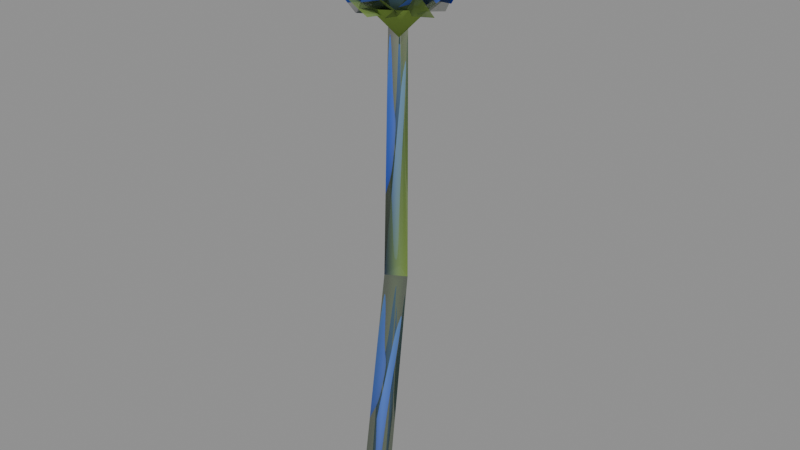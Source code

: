 # Source: Cornflower_Painted.blend  (saved by Blender 5.0.119; exported with 4.5.12 LTS)
import bpy
from mathutils import Matrix  # noqa: F401  (used for matrix-valued properties, if any)

bpy.ops.wm.read_factory_settings(use_empty=True)
scene = bpy.context.scene
scene.name = 'Scene'

# ---- images (referenced by path relative to the original .blend; pixels are not part of the script)
import os
ASSET_DIR = os.environ.get("B2B_ASSET_DIR", "")  # directory of the original .blend (textures are referenced by path, not embedded)
HERE = os.path.dirname(os.path.abspath(__file__))  # packed textures are extracted next to this script under _unpacked/

def load_image(name, relpath, width, height, colorspace="sRGB"):
    """Load a texture the original file referenced (path relative to the .blend, or extracted next to this script)."""
    p = next((c for c in (os.path.join(HERE, relpath), os.path.join(ASSET_DIR, relpath)) if relpath and os.path.exists(c)), "")
    if p:
        img = bpy.data.images.load(p, check_existing=True)
        img.name = name
    else:  # same state as the original file: an image datablock whose file is absent (Cycles renders it pink)
        img = bpy.data.images.new(name, width, height)
        img.source = "FILE"
        img.filepath = "//" + (relpath or name)
    img.colorspace_settings.name = colorspace
    return img
img_t_cornflower_painted_floret_png = load_image('T_Cornflower_Painted_Floret.png', '_unpacked/T_Cornflower_Painted_Floret.aaf05bb8.png', 1254, 1254, 'sRGB')

# ---- materials (node trees are filled in below, after node groups)
mat_painted_blue_cornflower = bpy.data.materials.new('Painted Blue Cornflower')

# ---- material node trees
mat_painted_blue_cornflower.use_nodes = True; mat_painted_blue_cornflower.node_tree.nodes.clear()
_N = mat_painted_blue_cornflower.node_tree.nodes; _L = mat_painted_blue_cornflower.node_tree.links
n0 = _N.new('ShaderNodeBsdfPrincipled'); n0.name = 'Principled BSDF'; n0.location = (-200, 100)
n0.inputs[2].default_value = 1.0
n0.inputs[13].default_value = 0.0
n1 = _N.new('ShaderNodeOutputMaterial'); n1.name = 'Material Output'; n1.location = (200, 100)
n2 = _N.new('ShaderNodeTexImage'); n2.name = 'Image Texture'; n2.location = (0, 0)
n2.image = img_t_cornflower_painted_floret_png
n3 = _N.new('ShaderNodeVertexColor'); n3.name = 'Color Attribute'; n3.location = (0, 0)
n3.layer_name = 'Color'
n4 = _N.new('ShaderNodeSeparateColor'); n4.name = 'Separate Color'; n4.location = (0, 0)
n5 = _N.new('ShaderNodeMixRGB'); n5.name = 'Mix (Legacy)'; n5.location = (0, 0)
n5.inputs[1].default_value = (0.28, 0.43, 0.09, 1.0)
n5.inputs[2].default_value = (0.025, 0.035, 0.12, 1.0)
n6 = _N.new('ShaderNodeMixRGB'); n6.name = 'Mix (Legacy).001'; n6.location = (0, 0)
n7 = _N.new('ShaderNodeMixRGB'); n7.name = 'Mix (Legacy).002'; n7.location = (0, 0)
n7.inputs[1].default_value = (1.0, 1.0, 1.0, 1.0)
_L.new(n0.outputs[0], n1.inputs[0])
_L.new(n3.outputs[0], n4.inputs[0])
_L.new(n4.outputs[2], n5.inputs[0])
_L.new(n3.outputs[1], n6.inputs[0])
_L.new(n5.outputs[0], n6.inputs[1])
_L.new(n2.outputs[0], n6.inputs[2])
_L.new(n6.outputs[0], n0.inputs[0])
_L.new(n3.outputs[1], n7.inputs[0])
_L.new(n2.outputs[1], n7.inputs[2])
_L.new(n7.outputs[0], n0.inputs[4])
n1.is_active_output = True

# ---- meshes
me_cornflower_painted = bpy.data.meshes.new('Cornflower_Painted')
me_cornflower_painted.from_pydata([(0.035, 0.0, 0.0), (-0.0175, 0.03031, 0.0), (-0.0175, -0.03031, 0.0), (0.07785, 0.0125, 0.56), (0.03533, 0.03705, 0.56), (0.03533, -0.01205, 0.56), (0.0667, 0.025, 1.12), (0.03415, 0.04379, 1.12), (0.03415, 0.006207, 1.12), (0.01528, 0.1024, 1.091), (0.04237, -0.06273, 1.121), (-0.07752, 0.09711, 1.146), (-0.05043, -0.06808, 1.176), (-0.1756, 0.09429, 1.22), (-0.1485, -0.07089, 1.25), (-0.03317, 0.05714, 1.099), (0.1038, -0.03841, 1.131), (-0.0912, -0.003475, 1.167), (0.04578, -0.09902, 1.199), (-0.1533, -0.06346, 1.254), (-0.01628, -0.159, 1.286), (-0.03398, -0.00948, 1.103), (0.1327, 0.02058, 1.118), (-0.02764, -0.08397, 1.181), (0.139, -0.05392, 1.196), (-0.02313, -0.1583, 1.279), (0.1435, -0.1283, 1.294), (0.01093, -0.05516, 1.122), (0.1096, 0.08289, 1.112), (0.07351, -0.09402, 1.201), (0.1722, 0.04403, 1.191), (0.1362, -0.1315, 1.3), (0.2349, 0.006552, 1.29), (0.07766, -0.05637, 1.124), (0.05057, 0.1088, 1.095), (0.1554, -0.03095, 1.195), (0.1283, 0.1342, 1.165), (0.2338, -0.001932, 1.285), (0.2067, 0.1632, 1.255), (0.1247, -0.009176, 1.128), (-0.01228, 0.08637, 1.097), (0.1677, 0.07152, 1.186), (0.03069, 0.1671, 1.154), (0.2101, 0.1577, 1.262), (0.0731, 0.2533, 1.231), (0.1269, 0.05556, 1.112), (-0.03971, 0.0255, 1.097), (0.1055, 0.1501, 1.16), (-0.06111, 0.1201, 1.145), (0.08135, 0.2507, 1.226), (-0.08528, 0.2206, 1.211), (0.0806, 0.1031, 1.105), (-0.01807, -0.03493, 1.115), (0.002962, 0.1621, 1.152), (-0.09571, 0.02401, 1.162), (-0.07938, 0.2257, 1.217), (-0.1781, 0.08769, 1.227), (0.03853, 0.03363, 1.174), (0.04559, 0.02422, 1.115), (-0.009218, 0.02845, 1.135), (0.005216, -0.007863, 1.143), (0.04144, -0.0229, 1.15), (0.07823, -0.007863, 1.152), (0.09404, 0.02845, 1.148), (0.07961, 0.06477, 1.14), (0.04338, 0.07981, 1.133), (0.006591, 0.06477, 1.131), (0.05147, 0.01637, 1.066), (-0.01259, 0.025, 1.113), (0.003513, -0.0155, 1.122), (0.04392, -0.03228, 1.129), (0.08495, -0.0155, 1.131), (0.1026, 0.025, 1.127), (0.08649, 0.0655, 1.118), (0.04608, 0.08228, 1.111), (0.005047, 0.0655, 1.109)], [], [(0, 1, 4), (0, 4, 3), (1, 2, 5), (1, 5, 4), (2, 0, 3), (2, 3, 5), (3, 4, 7), (3, 7, 6), (4, 5, 8), (4, 8, 7), (5, 3, 6), (5, 6, 8), (9, 10, 12), (9, 12, 11), (11, 12, 14), (11, 14, 13), (15, 16, 18), (15, 18, 17), (17, 18, 20), (17, 20, 19), (21, 22, 24), (21, 24, 23), (23, 24, 26), (23, 26, 25), (27, 28, 30), (27, 30, 29), (29, 30, 32), (29, 32, 31), (33, 34, 36), (33, 36, 35), (35, 36, 38), (35, 38, 37), (39, 40, 42), (39, 42, 41), (41, 42, 44), (41, 44, 43), (45, 46, 48), (45, 48, 47), (47, 48, 50), (47, 50, 49), (51, 52, 54), (51, 54, 53), (53, 54, 56), (53, 56, 55), (57, 59, 60), (58, 60, 59), (57, 60, 61), (58, 61, 60), (57, 61, 62), (58, 62, 61), (57, 62, 63), (58, 63, 62), (57, 63, 64), (58, 64, 63), (57, 64, 65), (58, 65, 64), (57, 65, 66), (58, 66, 65), (57, 66, 59), (58, 59, 66), (67, 69, 68), (67, 70, 69), (67, 71, 70), (67, 72, 71), (67, 73, 72), (67, 74, 73), (67, 75, 74), (67, 68, 75)])
me_cornflower_painted.polygons.foreach_set('use_smooth', [True] * 68)
_uv = me_cornflower_painted.uv_layers.new(name='UVMap')
_uv.uv.foreach_set('vector', [0.0, 0.0, 1.0, 0.0, 1.0, 1.0, 0.0, 0.0, 1.0, 0.0, 1.0, 1.0, 0.0, 0.0, 1.0, 0.0, 1.0, 1.0, 0.0, 0.0, 1.0, 0.0, 1.0, 1.0, 0.0, 0.0, 1.0, 0.0, 1.0, 1.0, 0.0, 0.0, 1.0, 0.0, 1.0, 1.0, 0.0, 0.0, 1.0, 0.0, 1.0, 1.0, 0.0, 0.0, 1.0, 0.0, 1.0, 1.0, 0.0, 0.0, 1.0, 0.0, 1.0, 1.0, 0.0, 0.0, 1.0, 0.0, 1.0, 1.0, 0.0, 0.0, 1.0, 0.0, 1.0, 1.0, 0.0, 0.0, 1.0, 0.0, 1.0, 1.0, 0.0, 0.0, 1.0, 0.0, 1.0, 1.0, 0.0, 0.0, 1.0, 0.0, 1.0, 1.0, 0.0, 0.0, 1.0, 0.0, 1.0, 1.0, 0.0, 0.0, 1.0, 0.0, 1.0, 1.0, 0.0, 0.0, 1.0, 0.0, 1.0, 1.0, 0.0, 0.0, 1.0, 0.0, 1.0, 1.0, 0.0, 0.0, 1.0, 0.0, 1.0, 1.0, 0.0, 0.0, 1.0, 0.0, 1.0, 1.0, 0.0, 0.0, 1.0, 0.0, 1.0, 1.0, 0.0, 0.0, 1.0, 0.0, 1.0, 1.0, 0.0, 0.0, 1.0, 0.0, 1.0, 1.0, 0.0, 0.0, 1.0, 0.0, 1.0, 1.0, 0.0, 0.0, 1.0, 0.0, 1.0, 1.0, 0.0, 0.0, 1.0, 0.0, 1.0, 1.0, 0.0, 0.0, 1.0, 0.0, 1.0, 1.0, 0.0, 0.0, 1.0, 0.0, 1.0, 1.0, 0.0, 0.0, 1.0, 0.0, 1.0, 1.0, 0.0, 0.0, 1.0, 0.0, 1.0, 1.0, 0.0, 0.0, 1.0, 0.0, 1.0, 1.0, 0.0, 0.0, 1.0, 0.0, 1.0, 1.0, 0.0, 0.0, 1.0, 0.0, 1.0, 1.0, 0.0, 0.0, 1.0, 0.0, 1.0, 1.0, 0.0, 0.0, 1.0, 0.0, 1.0, 1.0, 0.0, 0.0, 1.0, 0.0, 1.0, 1.0, 0.0, 0.0, 1.0, 0.0, 1.0, 1.0, 0.0, 0.0, 1.0, 0.0, 1.0, 1.0, 0.0, 0.0, 1.0, 0.0, 1.0, 1.0, 0.0, 0.0, 1.0, 0.0, 1.0, 1.0, 0.0, 0.0, 1.0, 0.0, 1.0, 1.0, 0.0, 0.0, 1.0, 0.0, 1.0, 1.0, 0.0, 0.0, 1.0, 0.0, 1.0, 1.0, 0.0, 0.0, 1.0, 0.0, 1.0, 1.0, 0.0, 0.0, 1.0, 0.0, 1.0, 1.0, 0.0, 0.0, 1.0, 0.0, 1.0, 1.0, 0.0, 0.0, 1.0, 0.0, 1.0, 1.0, 0.0, 0.0, 1.0, 0.0, 1.0, 1.0, 0.0, 0.0, 1.0, 0.0, 1.0, 1.0, 0.0, 0.0, 1.0, 0.0, 1.0, 1.0, 0.0, 0.0, 1.0, 0.0, 1.0, 1.0, 0.0, 0.0, 1.0, 0.0, 1.0, 1.0, 0.0, 0.0, 1.0, 0.0, 1.0, 1.0, 0.0, 0.0, 1.0, 0.0, 1.0, 1.0, 0.0, 0.0, 1.0, 0.0, 1.0, 1.0, 0.0, 0.0, 1.0, 0.0, 1.0, 1.0, 0.0, 0.0, 1.0, 0.0, 1.0, 1.0, 0.0, 0.0, 1.0, 0.0, 1.0, 1.0, 0.0, 0.0, 1.0, 0.0, 1.0, 1.0, 0.0, 0.0, 1.0, 0.0, 1.0, 1.0, 0.0, 0.0, 1.0, 0.0, 1.0, 1.0, 0.0, 0.0, 1.0, 0.0, 1.0, 1.0, 0.0, 0.0, 1.0, 0.0, 1.0, 1.0, 0.0, 0.0, 1.0, 0.0, 1.0, 1.0, 0.0, 0.0, 1.0, 0.0, 1.0, 1.0, 0.0, 0.0, 1.0, 0.0, 1.0, 1.0, 0.0, 0.0, 1.0, 0.0, 1.0, 1.0, 0.0, 0.0, 1.0, 0.0, 1.0, 1.0])
_ca = me_cornflower_painted.color_attributes.new('Color', 'FLOAT_COLOR', 'CORNER')
_ca.data.foreach_set('color', [0.0, 1.0, 0.5, 0.5, 0.5, 0.5, 0.5, 0.5, 0.5, 0.5, 0.5, 0.5, 0.5, 0.5, 0.5, 0.5, 0.5, 0.5, 0.5, 0.5, 0.5, 0.5, 0.5, 0.5, 0.5, 0.5, 0.5, 0.5, 0.5, 0.5, 0.5, 0.5, 0.5, 0.5, 0.5, 0.5, 0.5, 0.5, 0.5, 0.5, 0.5, 0.5, 0.5, 0.5, 0.5, 0.5, 0.5, 0.5, 0.5, 0.5, 0.5, 0.5, 0.5, 0.5, 0.5, 0.5, 0.5, 0.5, 0.5, 0.5, 0.5, 0.5, 0.5, 0.5, 0.5, 0.5, 0.5, 0.5, 0.5, 0.5, 0.5, 0.5, 0.08293, 0.06619, 0.9163, 0.06619, 0.9163, 0.4825, 0.08293, 0.06619, 0.9163, 0.4825, 0.08293, 0.4825, 0.08293, 0.4825, 0.9163, 0.4825, 0.9163, 0.8987, 0.08293, 0.4825, 0.9163, 0.8987, 0.08293, 0.8987, 0.08293, 0.06619, 0.9163, 0.06619, 0.9163, 0.4825, 0.08293, 0.06619, 0.9163, 0.4825, 0.08293, 0.4825, 0.08293, 0.4825, 0.9163, 0.4825, 0.9163, 0.8987, 0.08293, 0.4825, 0.9163, 0.8987, 0.08293, 0.8987, 0.08293, 0.06619, 0.9163, 0.06619, 0.9163, 0.4825, 0.08293, 0.06619, 0.9163, 0.4825, 0.08293, 0.4825, 0.08293, 0.4825, 0.9163, 0.4825, 0.9163, 0.8987, 0.08293, 0.4825, 0.9163, 0.8987, 0.08293, 0.8987, 0.08293, 0.06619, 0.9163, 0.06619, 0.9163, 0.4825, 0.08293, 0.06619, 0.9163, 0.4825, 0.08293, 0.4825, 0.08293, 0.4825, 0.9163, 0.4825, 0.9163, 0.8987, 0.08293, 0.4825, 0.9163, 0.8987, 0.08293, 0.8987, 0.08293, 0.06619, 0.9163, 0.06619, 0.9163, 0.4825, 0.08293, 0.06619, 0.9163, 0.4825, 0.08293, 0.4825, 0.08293, 0.4825, 0.9163, 0.4825, 0.9163, 0.8987, 0.08293, 0.4825, 0.9163, 0.8987, 0.08293, 0.8987, 0.08293, 0.06619, 0.9163, 0.06619, 0.9163, 0.4825, 0.08293, 0.06619, 0.9163, 0.4825, 0.08293, 0.4825, 0.08293, 0.4825, 0.9163, 0.4825, 0.9163, 0.8987, 0.08293, 0.4825, 0.9163, 0.8987, 0.08293, 0.8987, 0.08293, 0.06619, 0.9163, 0.06619, 0.9163, 0.4825, 0.08293, 0.06619, 0.9163, 0.4825, 0.08293, 0.4825, 0.08293, 0.4825, 0.9163, 0.4825, 0.9163, 0.8987, 0.08293, 0.4825, 0.9163, 0.8987, 0.08293, 0.8987, 0.08293, 0.06619, 0.9163, 0.06619, 0.9163, 0.4825, 0.08293, 0.06619, 0.9163, 0.4825, 0.08293, 0.4825, 0.08293, 0.4825, 0.9163, 0.4825, 0.9163, 0.8987, 0.08293, 0.4825, 0.9163, 0.8987, 0.08293, 0.8987, 0.5, 0.5, 0.5, 0.5, 0.5, 0.5, 0.5, 0.5, 0.5, 0.5, 0.5, 0.5, 0.5, 0.5, 0.5, 0.5, 0.5, 0.5, 0.5, 0.5, 0.5, 0.5, 0.5, 0.5, 0.5, 0.5, 0.5, 0.5, 0.5, 0.5, 0.5, 0.5, 0.5, 0.5, 0.5, 0.5, 0.5, 0.5, 0.5, 0.5, 0.5, 0.5, 0.5, 0.5, 0.5, 0.5, 0.5, 0.5, 0.5, 0.5, 0.5, 0.5, 0.5, 0.5, 0.5, 0.5, 0.5, 0.5, 0.5, 0.5, 0.5, 0.5, 0.5, 0.5, 0.5, 0.5, 0.5, 0.5, 0.5, 0.5, 0.5, 0.5, 0.5, 0.5, 0.5, 0.5, 0.5, 0.5, 0.5, 0.5, 0.5, 0.5, 0.5, 0.5, 0.5, 0.5, 0.5, 0.5, 0.5, 0.5, 0.5, 0.5, 0.5, 0.5, 0.5, 0.5, 0.5, 0.5, 0.5, 0.5, 0.5, 0.5, 0.5, 0.5, 0.5, 0.5, 0.5, 0.5, 0.5, 0.5, 0.5, 0.5, 0.5, 0.5, 0.5, 0.5, 0.5, 0.5, 0.5, 0.5, 0.5, 0.5, 0.5, 0.5, 0.5, 0.5, 0.5, 0.5, 0.5, 0.5, 0.5, 0.5, 0.5, 0.5, 0.5, 0.5, 0.5, 0.5, 0.5, 0.5, 0.5, 0.5, 0.5, 0.5, 1.0, 1.0, 0.0, 1.0, 1.0, 1.0, 0.0, 1.0, 1.0, 1.0, 0.0, 1.0, 1.0, 1.0, 0.0, 1.0, 1.0, 1.0, 0.0, 1.0, 1.0, 1.0, 0.0, 1.0, 1.0, 1.0, 0.0, 1.0, 1.0, 1.0, 0.0, 1.0, 1.0, 1.0, 0.0, 1.0, 1.0, 1.0, 0.0, 1.0, 1.0, 1.0, 0.0, 1.0, 1.0, 1.0, 0.0, 1.0, 1.0, 1.0, 0.0, 1.0, 1.0, 1.0, 0.0, 1.0, 1.0, 1.0, 0.0, 1.0, 1.0, 1.0, 0.0, 1.0, 1.0, 1.0, 0.0, 1.0, 1.0, 1.0, 0.0, 1.0, 1.0, 1.0, 0.0, 1.0, 1.0, 1.0, 0.0, 1.0, 1.0, 1.0, 0.0, 1.0, 1.0, 1.0, 0.0, 1.0, 1.0, 1.0, 0.0, 1.0, 1.0, 1.0, 0.0, 1.0, 1.0, 1.0, 0.0, 1.0, 1.0, 1.0, 0.0, 1.0, 1.0, 1.0, 0.0, 1.0, 1.0, 1.0, 0.0, 1.0, 1.0, 1.0, 0.0, 1.0, 1.0, 1.0, 0.0, 1.0, 0.0, 1.0, 1.0, 0.0, 0.0, 1.0, 1.0, 0.0, 0.0, 1.0, 1.0, 0.0, 0.0, 0.9, 1.0, 0.0, 0.0, 1.0, 1.0, 0.0, 0.0, 1.0, 1.0, 0.0, 0.0, 1.0, 1.0, 0.0, 0.0, 1.0, 1.0, 0.0, 0.0, 1.0, 1.0, 0.0, 0.0, 0.9, 1.0, 0.0, 0.0, 1.0, 1.0, 0.0, 0.0, 1.0, 1.0, 0.0, 0.0, 1.0, 1.0, 0.0, 0.0, 1.0, 1.0, 0.0, 0.0, 1.0, 1.0, 0.0, 0.0, 0.9, 1.0, 0.0, 0.0, 1.0, 1.0, 0.0, 0.0, 1.0, 1.0, 0.0, 0.0, 1.0, 1.0, 0.0, 0.0, 1.0, 1.0, 0.0, 0.0, 1.0, 1.0, 0.0, 0.0, 0.9, 1.0, 0.0, 0.0, 1.0, 1.0, 0.0, 0.0, 1.0, 1.0, 0.0, 0.0, 1.0, 1.0, 0.0, 0.0, 1.0, 1.0, 0.0, 0.0, 1.0, 1.0, 0.0, 0.0, 0.9, 1.0, 0.0, 0.0, 1.0, 1.0, 0.0, 0.0, 1.0, 1.0, 0.0, 0.0, 1.0, 1.0, 0.0, 0.0, 1.0, 1.0, 0.0, 0.0, 1.0, 1.0, 0.0, 0.0, 0.9, 1.0, 0.0, 0.0, 1.0, 1.0, 0.0, 0.0, 1.0, 1.0, 0.0, 0.0, 1.0, 1.0, 0.0, 0.0, 1.0, 1.0, 0.0, 0.0, 1.0, 1.0, 0.0, 0.0, 0.9, 1.0, 0.0, 0.0, 1.0, 1.0, 0.0, 0.0, 1.0, 1.0, 0.0, 0.0, 1.0, 1.0, 0.0, 0.0, 1.0, 1.0, 0.0, 0.0, 1.0, 1.0, 0.0, 0.0, 0.9, 1.0, 0.0, 0.0, 1.0, 1.0, 0.0, 0.0, 1.0, 1.0, 0.0, 0.0, 1.0, 0.0, 0.0, 0.0, 1.0, 0.0, 0.0, 0.0, 1.0, 0.0, 0.0, 0.0, 1.0, 0.0, 0.0, 0.0, 1.0, 0.0, 0.0, 0.0, 1.0, 0.0, 0.0, 0.0, 1.0, 0.0, 0.0, 0.0, 1.0, 0.0, 0.0, 0.0, 1.0, 0.0, 0.0, 0.0, 1.0, 0.0, 0.0, 0.0, 1.0, 0.0, 0.0, 0.0, 1.0, 0.0, 0.0, 0.0, 1.0, 0.0, 0.0, 0.0, 1.0, 0.0, 0.0, 0.0, 1.0, 0.0, 0.0, 0.0, 1.0, 0.0, 0.0, 0.0, 1.0, 0.0, 0.0, 0.0, 1.0, 0.0, 0.0, 0.0, 1.0, 0.0, 0.0, 0.0, 1.0, 0.0, 0.0, 0.0, 1.0, 0.0, 0.0, 0.0, 1.0, 0.0, 0.0, 0.0, 1.0, 0.0, 0.0, 0.0, 1.0, 0.0, 0.0])
me_cornflower_painted.materials.append(mat_painted_blue_cornflower)
me_cornflower_painted.update()

# ---- objects
ob_cornflower = bpy.data.objects.new('Cornflower', me_cornflower_painted)

# ---- transforms, parenting, visibility, modifiers, constraints
ob_cornflower.location = (0.0, 0.0, 0.0)

# ---- collection membership
scene.collection.objects.link(ob_cornflower)

# ---- scene / render settings (as saved in the file)
scene.frame_start = 1; scene.frame_end = 250; scene.frame_set(1)
scene.render.engine = 'BLENDER_EEVEE_NEXT'
scene.render.bake_bias = 0.0
scene.render.bake_samples = 0
scene.cycles.sampling_pattern = 'TABULATED_SOBOL'
scene.eevee.use_volume_custom_range = False
bpy.context.view_layer.update()

# ---- added for rendering (the .blend has no active camera and no usable light): camera, sun + grey world if the file has none
cam_auto = bpy.data.cameras.new('AutoCamera')
cam_auto.lens = 50.0
cam_auto.sensor_width = 36.0
cam_auto.clip_end = 1000.0
ob_auto_camera = bpy.data.objects.new('AutoCamera', cam_auto)
scene.collection.objects.link(ob_auto_camera)
ob_auto_camera.location = (1.34661, -1.53472, 1.70445)
ob_auto_camera.rotation_euler = (1.09748, -7.21219e-08, 0.694738)
scene.camera = ob_auto_camera
light_auto_sun = bpy.data.lights.new('AutoSun', 'SUN')
light_auto_sun.energy = 3.0
light_auto_sun.angle = 0.0523599
ob_auto_sun = bpy.data.objects.new('AutoSun', light_auto_sun)
scene.collection.objects.link(ob_auto_sun)
ob_auto_sun.rotation_euler = (0.872665, 0.174533, 0.523599)
if scene.world is None:
    world_auto = bpy.data.worlds.new('AutoWorld')
    world_auto.color = (0.3, 0.3, 0.3)
    scene.world = world_auto
bpy.context.view_layer.update()
